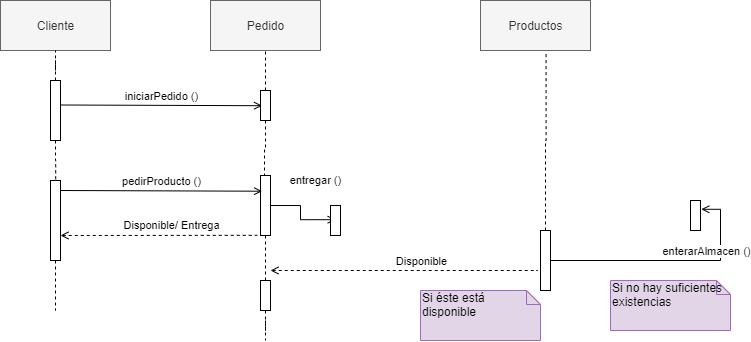

The diagram above was exported from draw.io. Its source (the exported page's mxGraphModel, read from the mxfile embedded in the PNG):
<mxGraphModel dx="1038" dy="531" grid="1" gridSize="10" guides="1" tooltips="1" connect="1" arrows="1" fold="1" page="1" pageScale="1" pageWidth="827" pageHeight="1169" math="0" shadow="0">
  <root>
    <mxCell id="0" />
    <mxCell id="1" parent="0" />
    <mxCell id="mVsqsMcTRlwU7llpvVVx-1" value="Cliente" style="html=1;fillColor=#f5f5f5;strokeColor=#666666;fontColor=#333333;" vertex="1" parent="1">
      <mxGeometry x="70" y="70" width="110" height="50" as="geometry" />
    </mxCell>
    <mxCell id="mVsqsMcTRlwU7llpvVVx-2" value="Pedido" style="html=1;fillColor=#f5f5f5;strokeColor=#666666;fontColor=#333333;" vertex="1" parent="1">
      <mxGeometry x="280" y="70" width="110" height="50" as="geometry" />
    </mxCell>
    <mxCell id="mVsqsMcTRlwU7llpvVVx-3" value="Productos" style="html=1;fillColor=#f5f5f5;strokeColor=#666666;fontColor=#333333;" vertex="1" parent="1">
      <mxGeometry x="550" y="70" width="110" height="50" as="geometry" />
    </mxCell>
    <mxCell id="mVsqsMcTRlwU7llpvVVx-6" style="edgeStyle=orthogonalEdgeStyle;rounded=0;orthogonalLoop=1;jettySize=auto;html=1;dashed=1;endArrow=none;endFill=0;" edge="1" parent="1" source="mVsqsMcTRlwU7llpvVVx-4" target="mVsqsMcTRlwU7llpvVVx-1">
      <mxGeometry relative="1" as="geometry" />
    </mxCell>
    <mxCell id="mVsqsMcTRlwU7llpvVVx-8" style="edgeStyle=orthogonalEdgeStyle;rounded=0;orthogonalLoop=1;jettySize=auto;html=1;entryX=0.52;entryY=0.365;entryDx=0;entryDy=0;entryPerimeter=0;dashed=1;endArrow=none;endFill=0;" edge="1" parent="1" source="mVsqsMcTRlwU7llpvVVx-4" target="mVsqsMcTRlwU7llpvVVx-5">
      <mxGeometry relative="1" as="geometry" />
    </mxCell>
    <mxCell id="mVsqsMcTRlwU7llpvVVx-4" value="" style="html=1;points=[];perimeter=orthogonalPerimeter;" vertex="1" parent="1">
      <mxGeometry x="120" y="150" width="10" height="60" as="geometry" />
    </mxCell>
    <mxCell id="mVsqsMcTRlwU7llpvVVx-9" style="edgeStyle=orthogonalEdgeStyle;rounded=0;orthogonalLoop=1;jettySize=auto;html=1;dashed=1;endArrow=none;endFill=0;" edge="1" parent="1" source="mVsqsMcTRlwU7llpvVVx-5">
      <mxGeometry relative="1" as="geometry">
        <mxPoint x="125" y="380" as="targetPoint" />
      </mxGeometry>
    </mxCell>
    <mxCell id="mVsqsMcTRlwU7llpvVVx-5" value="" style="html=1;points=[];perimeter=orthogonalPerimeter;" vertex="1" parent="1">
      <mxGeometry x="120" y="250" width="10" height="80" as="geometry" />
    </mxCell>
    <mxCell id="mVsqsMcTRlwU7llpvVVx-10" value="iniciarPedido ()" style="html=1;verticalAlign=bottom;endArrow=open;entryX=0.16;entryY=0.507;entryDx=0;entryDy=0;entryPerimeter=0;endFill=0;" edge="1" parent="1" target="mVsqsMcTRlwU7llpvVVx-11">
      <mxGeometry width="80" relative="1" as="geometry">
        <mxPoint x="130" y="174.5" as="sourcePoint" />
        <mxPoint x="210" y="174.5" as="targetPoint" />
      </mxGeometry>
    </mxCell>
    <mxCell id="mVsqsMcTRlwU7llpvVVx-12" style="edgeStyle=orthogonalEdgeStyle;rounded=0;orthogonalLoop=1;jettySize=auto;html=1;endArrow=none;endFill=0;dashed=1;" edge="1" parent="1" source="mVsqsMcTRlwU7llpvVVx-11" target="mVsqsMcTRlwU7llpvVVx-2">
      <mxGeometry relative="1" as="geometry" />
    </mxCell>
    <mxCell id="mVsqsMcTRlwU7llpvVVx-13" style="edgeStyle=orthogonalEdgeStyle;rounded=0;orthogonalLoop=1;jettySize=auto;html=1;dashed=1;endArrow=none;endFill=0;entryX=0.4;entryY=0.09;entryDx=0;entryDy=0;entryPerimeter=0;" edge="1" parent="1" source="mVsqsMcTRlwU7llpvVVx-11" target="mVsqsMcTRlwU7llpvVVx-14">
      <mxGeometry relative="1" as="geometry">
        <mxPoint x="335" y="230" as="targetPoint" />
      </mxGeometry>
    </mxCell>
    <mxCell id="mVsqsMcTRlwU7llpvVVx-11" value="" style="html=1;points=[];perimeter=orthogonalPerimeter;" vertex="1" parent="1">
      <mxGeometry x="330" y="160" width="10" height="30" as="geometry" />
    </mxCell>
    <mxCell id="mVsqsMcTRlwU7llpvVVx-16" style="edgeStyle=orthogonalEdgeStyle;rounded=0;orthogonalLoop=1;jettySize=auto;html=1;entryX=0.52;entryY=0.473;entryDx=0;entryDy=0;entryPerimeter=0;endArrow=open;endFill=0;" edge="1" parent="1" source="mVsqsMcTRlwU7llpvVVx-14" target="mVsqsMcTRlwU7llpvVVx-15">
      <mxGeometry relative="1" as="geometry" />
    </mxCell>
    <mxCell id="mVsqsMcTRlwU7llpvVVx-17" value="entregar ()" style="edgeLabel;html=1;align=center;verticalAlign=middle;resizable=0;points=[];" vertex="1" connectable="0" parent="mVsqsMcTRlwU7llpvVVx-16">
      <mxGeometry x="0.2712" y="2" relative="1" as="geometry">
        <mxPoint x="9.2" y="-37.2" as="offset" />
      </mxGeometry>
    </mxCell>
    <mxCell id="mVsqsMcTRlwU7llpvVVx-21" style="edgeStyle=orthogonalEdgeStyle;rounded=0;orthogonalLoop=1;jettySize=auto;html=1;dashed=1;startArrow=none;startFill=0;endArrow=none;endFill=0;" edge="1" parent="1" source="mVsqsMcTRlwU7llpvVVx-14">
      <mxGeometry relative="1" as="geometry">
        <mxPoint x="335" y="360" as="targetPoint" />
      </mxGeometry>
    </mxCell>
    <mxCell id="mVsqsMcTRlwU7llpvVVx-14" value="" style="html=1;points=[];perimeter=orthogonalPerimeter;" vertex="1" parent="1">
      <mxGeometry x="330" y="245" width="10" height="60" as="geometry" />
    </mxCell>
    <mxCell id="mVsqsMcTRlwU7llpvVVx-15" value="" style="html=1;points=[];perimeter=orthogonalPerimeter;" vertex="1" parent="1">
      <mxGeometry x="400" y="275" width="10" height="30" as="geometry" />
    </mxCell>
    <mxCell id="mVsqsMcTRlwU7llpvVVx-18" value="pedirProducto ()" style="html=1;verticalAlign=bottom;endArrow=open;entryX=0.16;entryY=0.507;entryDx=0;entryDy=0;entryPerimeter=0;endFill=0;" edge="1" parent="1">
      <mxGeometry width="80" relative="1" as="geometry">
        <mxPoint x="130" y="260" as="sourcePoint" />
        <mxPoint x="331.5999999999999" y="260.71000000000004" as="targetPoint" />
      </mxGeometry>
    </mxCell>
    <mxCell id="mVsqsMcTRlwU7llpvVVx-19" value="" style="endArrow=none;startArrow=open;endFill=0;startFill=0;html=1;entryX=-0.32;entryY=0.997;entryDx=0;entryDy=0;entryPerimeter=0;dashed=1;" edge="1" parent="1" target="mVsqsMcTRlwU7llpvVVx-14">
      <mxGeometry width="160" relative="1" as="geometry">
        <mxPoint x="130" y="305" as="sourcePoint" />
        <mxPoint x="290" y="305" as="targetPoint" />
      </mxGeometry>
    </mxCell>
    <mxCell id="mVsqsMcTRlwU7llpvVVx-20" value="Disponible/ Entrega" style="edgeLabel;html=1;align=center;verticalAlign=middle;resizable=0;points=[];" vertex="1" connectable="0" parent="mVsqsMcTRlwU7llpvVVx-19">
      <mxGeometry x="0.1565" y="-2" relative="1" as="geometry">
        <mxPoint x="-4" y="-11.899999999999999" as="offset" />
      </mxGeometry>
    </mxCell>
    <mxCell id="mVsqsMcTRlwU7llpvVVx-32" style="edgeStyle=orthogonalEdgeStyle;rounded=0;orthogonalLoop=1;jettySize=auto;html=1;startArrow=none;startFill=0;endArrow=none;endFill=0;dashed=1;" edge="1" parent="1" source="mVsqsMcTRlwU7llpvVVx-22">
      <mxGeometry relative="1" as="geometry">
        <mxPoint x="335" y="410" as="targetPoint" />
      </mxGeometry>
    </mxCell>
    <mxCell id="mVsqsMcTRlwU7llpvVVx-22" value="" style="html=1;points=[];perimeter=orthogonalPerimeter;" vertex="1" parent="1">
      <mxGeometry x="330" y="350" width="10" height="30" as="geometry" />
    </mxCell>
    <mxCell id="mVsqsMcTRlwU7llpvVVx-24" style="edgeStyle=orthogonalEdgeStyle;rounded=0;orthogonalLoop=1;jettySize=auto;html=1;entryX=0.596;entryY=1.032;entryDx=0;entryDy=0;entryPerimeter=0;dashed=1;startArrow=none;startFill=0;endArrow=none;endFill=0;" edge="1" parent="1" source="mVsqsMcTRlwU7llpvVVx-23" target="mVsqsMcTRlwU7llpvVVx-3">
      <mxGeometry relative="1" as="geometry" />
    </mxCell>
    <mxCell id="mVsqsMcTRlwU7llpvVVx-29" style="edgeStyle=orthogonalEdgeStyle;rounded=0;orthogonalLoop=1;jettySize=auto;html=1;entryX=1.08;entryY=0.293;entryDx=0;entryDy=0;entryPerimeter=0;startArrow=none;startFill=0;endArrow=open;endFill=0;" edge="1" parent="1" source="mVsqsMcTRlwU7llpvVVx-23" target="mVsqsMcTRlwU7llpvVVx-28">
      <mxGeometry relative="1" as="geometry" />
    </mxCell>
    <mxCell id="mVsqsMcTRlwU7llpvVVx-30" value="enterarAlmacen ()" style="edgeLabel;html=1;align=center;verticalAlign=middle;resizable=0;points=[];" vertex="1" connectable="0" parent="mVsqsMcTRlwU7llpvVVx-29">
      <mxGeometry x="0.2" y="1" relative="1" as="geometry">
        <mxPoint x="11" y="-9" as="offset" />
      </mxGeometry>
    </mxCell>
    <mxCell id="mVsqsMcTRlwU7llpvVVx-23" value="" style="html=1;points=[];perimeter=orthogonalPerimeter;" vertex="1" parent="1">
      <mxGeometry x="610" y="300" width="10" height="60" as="geometry" />
    </mxCell>
    <mxCell id="mVsqsMcTRlwU7llpvVVx-25" value="" style="endArrow=none;startArrow=open;endFill=0;startFill=0;html=1;entryX=-0.32;entryY=0.997;entryDx=0;entryDy=0;entryPerimeter=0;dashed=1;" edge="1" parent="1">
      <mxGeometry width="160" relative="1" as="geometry">
        <mxPoint x="340" y="340" as="sourcePoint" />
        <mxPoint x="606.8" y="340.00000000000006" as="targetPoint" />
      </mxGeometry>
    </mxCell>
    <mxCell id="mVsqsMcTRlwU7llpvVVx-26" value="Disponible" style="edgeLabel;html=1;align=center;verticalAlign=middle;resizable=0;points=[];" vertex="1" connectable="0" parent="mVsqsMcTRlwU7llpvVVx-25">
      <mxGeometry x="0.1565" y="-2" relative="1" as="geometry">
        <mxPoint x="-4" y="-11.899999999999999" as="offset" />
      </mxGeometry>
    </mxCell>
    <mxCell id="mVsqsMcTRlwU7llpvVVx-27" value="Si éste está disponible" style="shape=note;whiteSpace=wrap;html=1;size=14;verticalAlign=top;align=left;spacingTop=-6;fillColor=#e1d5e7;strokeColor=#9673a6;" vertex="1" parent="1">
      <mxGeometry x="490" y="360" width="120" height="50" as="geometry" />
    </mxCell>
    <mxCell id="mVsqsMcTRlwU7llpvVVx-28" value="" style="html=1;points=[];perimeter=orthogonalPerimeter;" vertex="1" parent="1">
      <mxGeometry x="760" y="270" width="10" height="30" as="geometry" />
    </mxCell>
    <mxCell id="mVsqsMcTRlwU7llpvVVx-31" value="Si no hay suficientes existencias" style="shape=note;whiteSpace=wrap;html=1;size=14;verticalAlign=top;align=left;spacingTop=-6;fillColor=#e1d5e7;strokeColor=#9673a6;" vertex="1" parent="1">
      <mxGeometry x="680" y="350" width="120" height="50" as="geometry" />
    </mxCell>
  </root>
</mxGraphModel>